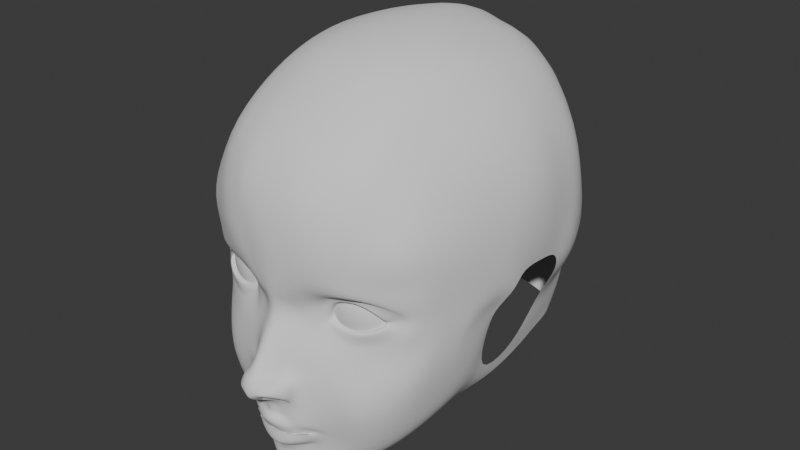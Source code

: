 # Source: character1.blend  (saved by Blender 4.2.66; exported with 4.5.12 LTS)
import bpy
from mathutils import Matrix  # noqa: F401  (used for matrix-valued properties, if any)

bpy.ops.wm.read_factory_settings(use_empty=True)
scene = bpy.context.scene
scene.name = 'Scene'

# ---- collections
col_head = bpy.data.collections.new('Head'); scene.collection.children.link(col_head)
col_ref = bpy.data.collections.new('Ref'); scene.collection.children.link(col_ref)

# ---- world
world_world = bpy.data.worlds.new('World'); scene.world = world_world
world_world.use_nodes = True; world_world.node_tree.nodes.clear()
_N = world_world.node_tree.nodes; _L = world_world.node_tree.links
n0 = _N.new('ShaderNodeOutputWorld'); n0.name = 'World Output'; n0.location = (300, 300)
n1 = _N.new('ShaderNodeBackground'); n1.name = 'Background'; n1.location = (10, 300)
n1.inputs[0].default_value = (0.05088, 0.05088, 0.05088, 1.0)
_L.new(n1.outputs[0], n0.inputs[0])
n0.is_active_output = True
world_world.color = (0.05088, 0.05088, 0.05088)
world_world.sun_shadow_jitter_overblur = 0.0

# ---- meshes
me_plane_001 = bpy.data.meshes.new('Plane.001')
me_plane_001.from_pydata([(0.006673, -0.09483, 0.6872), (0.0, -0.09819, 0.6902), (0.006208, -0.09853, 0.6758), (0.0, -0.1066, 0.6806), (0.0129, -0.09044, 0.6846), (0.009238, -0.09266, 0.6722), (0.02949, -0.08533, 0.6768), (0.02214, -0.08977, 0.6707), (0.0432, -0.08551, 0.6597), (0.02536, -0.08728, 0.6498), (0.03947, -0.07256, 0.6308), (0.02894, -0.08023, 0.6356), (0.02246, -0.07991, 0.621), (0.01877, -0.08358, 0.6283), (0.009492, -0.08831, 0.6176), (0.01143, -0.08685, 0.6248), (0.0, -0.09144, 0.6156), (0.0, -0.0904, 0.6234), (0.01464, -0.08244, 0.6106), (0.0, -0.09185, 0.6089), (0.02267, -0.0721, 0.6162), (0.037, -0.06387, 0.6192), (0.05008, -0.06, 0.6397), (0.05186, -0.04576, 0.6374), (0.05815, -0.04679, 0.6566), (0.05919, -0.02098, 0.6517), (0.06375, -0.03729, 0.6753), (0.06452, -0.02584, 0.6786), (0.06613, -0.04484, 0.691), (0.06613, -0.01926, 0.6971), (0.06773, -0.03192, 0.7027), (0.0721, -0.02033, 0.7039), (0.07162, -0.0397, 0.7362), (0.07312, -0.01815, 0.7413), (0.05928, -0.05833, 0.7558), (0.06322, -0.03525, 0.7669), (0.05123, -0.06687, 0.7651), (0.04846, -0.04472, 0.7818), (0.03674, -0.07961, 0.7723), (0.03918, -0.05218, 0.7904), (0.02615, -0.08246, 0.7746), (0.02728, -0.0539, 0.7944), (0.01531, -0.0884, 0.7732), (0.01648, -0.05648, 0.7969), (0.0, -0.08495, 0.7776), (0.0, -0.06208, 0.7941), (0.01071, -0.08762, 0.7061), (0.01071, -0.08529, 0.6992), (0.006646, -0.09137, 0.7089), (0.03669, -0.08505, 0.7244), (0.02475, -0.09124, 0.7227), (0.01527, -0.09397, 0.7202), (0.04662, -0.07479, 0.6827), (0.05598, -0.0662, 0.6843), (0.06002, -0.05931, 0.6917), (0.0611, -0.05754, 0.703), (0.06288, -0.06273, 0.7192), (0.05054, -0.0759, 0.7233), (0.03701, -0.08529, 0.7159), (0.02761, -0.08638, 0.7146), (0.01969, -0.08693, 0.712), (0.01621, -0.08383, 0.7051), (0.01588, -0.08464, 0.6976), (0.01902, -0.08332, 0.6916), (0.031, -0.08177, 0.6868), (0.04258, -0.07638, 0.6881), (0.05343, -0.0687, 0.6928), (0.05766, -0.06514, 0.6963), (0.05868, -0.06297, 0.7061), (0.05428, -0.07097, 0.7106), (0.04719, -0.07766, 0.7149), (0.03624, -0.07859, 0.7112), (0.03088, -0.07983, 0.7103), (0.02655, -0.08026, 0.7093), (0.02324, -0.08062, 0.7047), (0.02223, -0.07981, 0.6989), (0.02316, -0.07991, 0.6982), (0.03136, -0.0797, 0.6968), (0.04183, -0.07897, 0.6979), (0.0486, -0.07334, 0.7025), (0.04719, -0.07338, 0.7027), (0.04647, -0.07219, 0.7032), (0.0477, -0.07349, 0.7035), (0.04379, -0.07733, 0.7093), (0.05095, -0.07084, 0.6948), (0.05498, -0.06725, 0.6989), (0.0232, -0.08315, 0.7115), (0.01907, -0.08235, 0.7056), (0.05658, -0.06496, 0.7048), (0.01913, -0.08254, 0.6968), (0.0517, -0.07124, 0.7105), (0.04545, -0.07689, 0.7136), (0.02224, -0.08083, 0.695), (0.03662, -0.07909, 0.7146), (0.03078, -0.08085, 0.6892), (0.04141, -0.07613, 0.6912), (0.02928, -0.08111, 0.7137), (0.03624, -0.07418, 0.7112), (0.03088, -0.0767, 0.7103), (0.02655, -0.07702, 0.7088), (0.02324, -0.07729, 0.7047), (0.02223, -0.07669, 0.6989), (0.02532, -0.07677, 0.6976), (0.03229, -0.07661, 0.6964), (0.04029, -0.07538, 0.697), (0.04508, -0.07011, 0.7), (0.04821, -0.0691, 0.7021), (0.04796, -0.06811, 0.7038), (0.04703, -0.07017, 0.7061), (0.04379, -0.0728, 0.71), (0.04988, -0.07197, 0.6983), (0.02472, -0.08094, 0.7101), (0.05144, -0.07004, 0.7006), (0.02096, -0.08123, 0.706), (0.05199, -0.06762, 0.7046), (0.02054, -0.08123, 0.697), (0.04988, -0.07145, 0.7068), (0.0447, -0.07654, 0.7116), (0.02266, -0.08001, 0.6966), (0.03645, -0.07886, 0.713), (0.03104, -0.08033, 0.6926), (0.0416, -0.07742, 0.6942), (0.03001, -0.08053, 0.7122), (0.005708, -0.08736, 0.7003), (0.008484, -0.09323, 0.7145), (0.0, -0.09429, 0.7116), (0.0, -0.09219, 0.6993), (0.0, -0.09461, 0.7174), (0.05418, -0.07364, 0.665), (0.06068, -0.0618, 0.675), (0.06237, -0.05242, 0.6841), (0.06423, -0.04977, 0.7059), (0.0, -0.0978, 0.6477), (0.011, -0.08801, 0.6301), (0.01713, -0.08561, 0.6325), (0.02589, -0.08288, 0.6384), (0.01899, -0.08832, 0.6426), (0.01487, -0.0947, 0.6452), (0.004017, -0.09573, 0.6497), (0.0, -0.09448, 0.6276), (0.0, -0.1008, 0.6461), (0.01164, -0.09392, 0.6328), (0.01706, -0.08817, 0.6366), (0.02093, -0.08557, 0.6399), (0.01729, -0.08881, 0.6421), (0.01354, -0.09205, 0.6426), (0.006907, -0.09893, 0.6445), (0.0, -0.09798, 0.6293), (0.0, -0.09702, 0.6402), (0.008582, -0.09469, 0.6386), (0.01591, -0.09071, 0.6384), (0.01672, -0.08867, 0.6397), (0.01331, -0.09106, 0.6391), (0.01137, -0.09366, 0.6393), (0.005759, -0.09561, 0.639), (0.0, -0.0965, 0.638), (0.0, -0.09702, 0.6395), (0.008702, -0.09469, 0.6388), (0.0157, -0.091, 0.6399), (0.01701, -0.08829, 0.6385), (0.01324, -0.09105, 0.6387), (0.01137, -0.09366, 0.6391), (0.005779, -0.09561, 0.6387), (0.0, -0.0965, 0.6387), (0.0, -0.08836, 0.6461), (0.008748, -0.08349, 0.6323), (0.01605, -0.08169, 0.6359), (0.01827, -0.08051, 0.6403), (0.01248, -0.08224, 0.6442), (0.01137, -0.08398, 0.6457), (0.005839, -0.0843, 0.6461), (0.0, -0.08784, 0.6315), (0.0, -0.07566, 0.6567), (0.008748, -0.07244, 0.6266), (0.01605, -0.07089, 0.6354), (0.01827, -0.06971, 0.642), (0.01248, -0.06916, 0.6494), (0.01137, -0.07165, 0.652), (0.005839, -0.07312, 0.6549), (0.0, -0.07704, 0.6245), (0.0, -0.09824, 0.654), (0.01023, -0.09559, 0.6565), (0.003269, -0.0961, 0.6561), (0.06439, -0.04977, 0.7105), (0.0649, -0.05286, 0.7268), (0.0609, -0.07285, 0.7365), (0.04398, -0.08292, 0.7414), (0.03223, -0.09058, 0.744), (0.02177, -0.09402, 0.7468), (0.01529, -0.09553, 0.75), (0.0, -0.09875, 0.7472), (0.01394, -0.09157, 0.6632), (0.01301, -0.09915, 0.67), (0.009283, -0.1048, 0.6681), (0.003815, -0.1099, 0.6705), (0.0, -0.1105, 0.6699), (0.009283, -0.09974, 0.6721), (0.006549, -0.1063, 0.6736), (0.0, -0.1094, 0.6732), (0.0, -0.1112, 0.6646), (0.003691, -0.1103, 0.6654), (0.007366, -0.1097, 0.6666), (0.01399, -0.09988, 0.6607), (0.008805, -0.09537, 0.6604), (0.002382, -0.1041, 0.6598), (0.0, -0.09726, 0.6556), (0.0, -0.1107, 0.6616), (0.003123, -0.1058, 0.662), (0.005884, -0.1051, 0.6646), (0.007892, -0.09706, 0.6641), (0.003525, -0.103, 0.6633), (0.004029, -0.1041, 0.6652), (0.005906, -0.1037, 0.667), (0.006227, -0.09976, 0.6678), (0.004707, -0.1018, 0.6676), (0.004882, -0.1022, 0.6682), (0.005536, -0.1021, 0.6688), (0.06613, -0.01498, 0.6919), (0.0721, -0.009262, 0.7005), (0.06385, -0.01847, 0.6827), (0.0562, -0.01579, 0.6494), (0.07304, -0.005835, 0.7173), (0.0721, -0.003804, 0.7095), (0.07506, 0.01097, 0.7204), (0.0721, 0.01213, 0.7078), (0.0721, 0.03309, 0.7213), (0.07113, 0.02556, 0.7061), (0.0446, -0.01644, 0.6341), (0.05471, -0.007237, 0.6422), (0.0562, 0.01091, 0.6506), (0.05322, 0.02225, 0.6439), (0.05746, 0.02507, 0.6645), (0.05732, 0.0403, 0.6679), (0.05993, 0.03112, 0.6773), (0.05861, 0.04647, 0.6782), (0.07263, 0.04632, 0.698), (0.06949, 0.03116, 0.6939), (0.05218, 0.04366, 0.6499), (0.05465, 0.05678, 0.6649), (0.05414, 0.06242, 0.6864), (0.06487, 0.06806, 0.7053), (0.05102, 0.05896, 0.6514), (0.05193, 0.06831, 0.6722), (0.04584, 0.07682, 0.6877), (0.04899, 0.0842, 0.7075), (0.04309, 0.06373, 0.6541), (0.04228, 0.07307, 0.6716), (0.03693, 0.08544, 0.6863), (0.0419, 0.09055, 0.7118), (0.0, 0.07052, 0.6543), (0.0, 0.08543, 0.6757), (0.0, 0.09283, 0.689), (0.0, 0.1016, 0.7141), (0.02088, 0.08772, 0.6877), (0.02095, 0.1004, 0.7052), (0.02243, 0.08295, 0.6741), (0.02444, 0.06908, 0.6553), (0.008773, 0.09249, 0.6888), (0.009274, 0.08276, 0.6755), (0.01034, 0.06977, 0.655), (0.011, 0.1011, 0.7104), (0.0346, 0.09565, 0.7105), (0.03004, 0.08696, 0.689), (0.03353, 0.08197, 0.6754), (0.03604, 0.06688, 0.6542), (0.07583, -0.005379, 0.7464), (0.06527, -0.01465, 0.774), (0.04846, -0.02412, 0.791), (0.03949, -0.02897, 0.7992), (0.02807, -0.03504, 0.8038), (0.01538, -0.03762, 0.8072), (0.0, -0.03968, 0.8077), (0.07583, 0.01199, 0.7511), (0.06527, 0.004214, 0.7787), (0.04846, -0.001194, 0.7963), (0.03949, -0.003723, 0.8041), (0.02677, -0.004574, 0.809), (0.01538, -0.004545, 0.8128), (0.0, -0.006897, 0.8139), (0.07113, 0.03165, 0.7498), (0.06379, 0.02015, 0.7787), (0.04845, 0.02346, 0.7945), (0.03949, 0.02442, 0.8012), (0.02677, 0.02386, 0.807), (0.01538, 0.02621, 0.8104), (0.0, 0.02821, 0.8142), (0.06996, 0.04717, 0.7568), (0.06117, 0.04086, 0.7708), (0.05023, 0.04813, 0.7896), (0.03949, 0.05489, 0.7942), (0.02677, 0.05971, 0.802), (0.01538, 0.05886, 0.8023), (0.0, 0.06156, 0.8065), (0.05106, 0.06646, 0.7545), (0.03949, 0.07939, 0.7561), (0.02677, 0.08542, 0.759), (0.01538, 0.09811, 0.7568), (0.0, 0.09351, 0.7712), (0.007692, 0.08924, 0.7849), (0.03317, -0.03511, 0.6151), (0.02306, -0.05268, 0.6118), (0.02253, -0.06559, 0.61), (0.01136, -0.07671, 0.603), (0.0, -0.08926, 0.6028)], [], [(0, 1, 3, 2), (0, 2, 5, 4), (4, 5, 7, 6), (6, 7, 9, 8), (8, 9, 11, 10), (10, 11, 13, 12), (12, 13, 15, 14), (14, 15, 17, 16), (14, 16, 19, 18), (10, 12, 20, 21), (12, 14, 18, 20), (10, 21, 23, 22), (22, 23, 25, 24), (24, 25, 27, 26), (30, 31, 33, 32), (32, 33, 35, 34), (34, 35, 37, 36), (36, 37, 39, 38), (38, 39, 41, 40), (40, 41, 43, 42), (42, 43, 45, 44), (46, 61, 60, 51), (47, 4, 63, 62), (56, 69, 68, 55), (57, 70, 69, 56), (49, 58, 70, 57), (6, 64, 63, 4), (52, 65, 64, 6), (50, 59, 58, 49), (53, 66, 65, 52), (51, 60, 59, 50), (54, 67, 66, 53), (55, 68, 67, 54), (112, 80, 79, 110), (113, 74, 73, 111), (114, 81, 80, 112), (115, 75, 74, 113), (116, 82, 81, 114), (117, 83, 82, 116), (92, 89, 62, 63), (119, 71, 83, 117), (120, 77, 76, 118), (121, 78, 77, 120), (122, 72, 71, 119), (110, 79, 78, 121), (111, 73, 72, 122), (46, 47, 62, 61), (60, 86, 96, 59), (66, 84, 95, 65), (59, 96, 93, 58), (65, 95, 94, 64), (64, 94, 92, 63), (58, 93, 91, 70), (118, 115, 89, 92), (70, 91, 90, 69), (69, 90, 88, 68), (62, 89, 87, 61), (68, 88, 85, 67), (61, 87, 86, 60), (67, 85, 84, 66), (78, 104, 103, 77), (79, 105, 104, 78), (72, 98, 97, 71), (80, 106, 105, 79), (73, 99, 98, 72), (81, 107, 106, 80), (74, 100, 99, 73), (82, 108, 107, 81), (75, 101, 100, 74), (83, 109, 108, 82), (76, 102, 101, 75), (71, 97, 109, 83), (77, 103, 102, 76), (76, 75, 115, 118), (86, 111, 122, 96), (84, 110, 121, 95), (96, 122, 119, 93), (95, 121, 120, 94), (94, 120, 118, 92), (93, 119, 117, 91), (91, 117, 116, 90), (90, 116, 114, 88), (89, 115, 113, 87), (88, 114, 112, 85), (87, 113, 111, 86), (85, 112, 110, 84), (47, 123, 0, 4), (51, 124, 48, 46), (46, 48, 123, 47), (123, 126, 1, 0), (124, 127, 125, 48), (48, 125, 126, 123), (55, 54, 130, 131), (54, 53, 129, 130), (53, 52, 128, 129), (8, 128, 52, 6), (8, 10, 22, 128), (22, 24, 129, 128), (24, 26, 130, 129), (30, 28, 29, 31), (26, 27, 29, 28), (28, 30, 131, 130, 26), (132, 140, 146, 138), (137, 145, 144, 136), (135, 143, 142, 134), (133, 141, 147, 139), (138, 146, 145, 137), (136, 144, 143, 135), (134, 142, 141, 133), (140, 148, 154, 146), (145, 153, 152, 144), (143, 151, 150, 142), (141, 149, 155, 147), (146, 154, 153, 145), (144, 152, 151, 143), (142, 150, 149, 141), (148, 156, 162, 154), (153, 161, 160, 152), (151, 159, 158, 150), (149, 157, 163, 155), (154, 162, 161, 153), (152, 160, 159, 151), (150, 158, 157, 149), (161, 160, 168, 169), (159, 158, 166, 167), (157, 163, 171, 165), (162, 161, 169, 170), (160, 159, 167, 168), (158, 157, 165, 166), (156, 162, 170, 164), (165, 171, 179, 173), (170, 169, 177, 178), (168, 167, 175, 176), (166, 165, 173, 174), (164, 170, 178, 172), (169, 168, 176, 177), (167, 166, 174, 175), (134, 13, 11, 135), (139, 17, 15, 133), (135, 11, 9, 136), (133, 15, 13, 134), (138, 182, 180, 132), (137, 181, 182, 138), (137, 136, 9, 181), (56, 55, 131, 183, 184), (32, 184, 183, 131, 30), (57, 56, 184, 185), (34, 185, 184, 32), (36, 186, 185, 34), (38, 187, 186, 36), (40, 188, 187, 38), (42, 189, 188, 40), (190, 189, 42, 44), (49, 57, 185, 186), (50, 49, 186, 187), (51, 50, 187, 188), (124, 51, 188, 189), (127, 124, 189, 190), (191, 181, 9, 7), (193, 192, 5, 196), (5, 192, 191, 7), (2, 197, 196, 5), (198, 197, 2, 3), (194, 193, 196, 197), (195, 194, 197, 198), (199, 200, 194, 195), (193, 194, 200, 201), (202, 192, 193, 201), (181, 191, 192, 202), (202, 203, 181), (204, 182, 181, 203), (205, 180, 182, 204), (200, 199, 206, 207), (201, 200, 207, 208), (204, 207, 206, 205), (201, 208, 203, 202), (203, 208, 212, 209), (207, 204, 210, 211), (204, 203, 209, 210), (208, 207, 211, 212), (212, 211, 215, 216), (211, 210, 214, 215), (210, 209, 213, 214), (209, 212, 216, 213), (213, 216, 215, 214), (31, 29, 217, 218), (219, 217, 29, 27), (220, 219, 27, 25), (31, 218, 222, 221), (221, 222, 224, 223), (223, 224, 226, 225), (220, 25, 227, 228), (220, 228, 230, 229), (229, 230, 232, 231), (231, 232, 234, 233), (225, 226, 236, 235), (234, 235, 236, 233), (235, 234, 239, 240), (234, 232, 238, 239), (232, 230, 237, 238), (240, 239, 243, 244), (239, 238, 242, 243), (238, 237, 241, 242), (244, 243, 247, 248), (243, 242, 246, 247), (242, 241, 245, 246), (260, 257, 251, 252), (257, 258, 250, 251), (258, 259, 249, 250), (263, 264, 256, 255), (262, 263, 255, 253), (261, 262, 253, 254), (255, 256, 259, 258), (253, 255, 258, 257), (254, 253, 257, 260), (248, 247, 262, 261), (247, 246, 263, 262), (246, 245, 264, 263), (39, 37, 267, 268), (45, 43, 270, 271), (35, 33, 265, 266), (41, 39, 268, 269), (37, 35, 266, 267), (43, 41, 269, 270), (33, 31, 221, 265), (270, 269, 276, 277), (268, 267, 274, 275), (266, 265, 272, 273), (271, 270, 277, 278), (269, 268, 275, 276), (267, 266, 273, 274), (223, 272, 265, 221), (274, 273, 280, 281), (277, 276, 283, 284), (275, 274, 281, 282), (273, 272, 279, 280), (278, 277, 284, 285), (276, 275, 282, 283), (225, 279, 272, 223), (285, 284, 291, 292), (283, 282, 289, 290), (281, 280, 287, 288), (284, 283, 290, 291), (282, 281, 288, 289), (280, 279, 286, 287), (235, 286, 279, 225), (291, 290, 295, 296), (289, 288, 293, 294), (292, 291, 296, 298, 297), (290, 289, 294, 295), (286, 293, 288, 287), (240, 293, 286, 235), (244, 294, 293, 240), (248, 295, 294, 244), (261, 296, 295, 248), (254, 298, 296, 261), (260, 297, 298, 254), (260, 252, 297), (299, 227, 25, 23), (300, 299, 23, 21), (301, 300, 21, 20), (302, 301, 20, 18), (303, 302, 18, 19)])
me_plane_001.polygons.foreach_set('use_smooth', [1, 1, 1, 1, 1, 1, 1, 1, 1, 1, 1, 1, 1, 1, 1, 1, 1, 1, 1, 1, 1, 1, 1, 1, 1, 1, 1, 1, 1, 1, 1, 1, 1, 1, 1, 1, 1, 1, 1, 1, 1, 1, 1, 1, 1, 1, 1, 1, 1, 1, 1, 1, 1, 1, 1, 1, 1, 1, 1, 1, 1, 1, 1, 1, 1, 1, 1, 1, 1, 1, 1, 1, 1, 1, 1, 1, 1, 1, 1, 1, 1, 1, 1, 1, 1, 1, 1, 1, 1, 1, 1, 1, 1, 1, 1, 1, 1, 1, 1, 1, 1, 1, 1, 1, 1, 1, 1, 1, 1, 1, 1, 1, 1, 1, 1, 1, 1, 1, 1, 1, 1, 1, 1, 1, 1, 1, 1, 1, 1, 1, 1, 1, 1, 1, 1, 1, 1, 1, 1, 1, 1, 1, 1, 1, 1, 1, 1, 1, 1, 1, 1, 1, 1, 1, 1, 1, 1, 1, 1, 0, 1, 1, 1, 0, 0, 0, 0, 0, 1, 1, 1, 1, 0, 0, 1, 0, 0, 1, 1, 0, 0, 1, 1, 0, 1, 1, 1, 1, 1, 1, 1, 1, 1, 1, 1, 1, 1, 1, 1, 1, 1, 1, 1, 1, 1, 1, 1, 1, 1, 1, 1, 1, 1, 1, 1, 1, 1, 1, 1, 1, 1, 1, 1, 1, 1, 1, 1, 1, 1, 1, 1, 1, 1, 1, 1, 1, 1, 1, 1, 1, 1, 1, 1, 1, 1, 1, 1, 1, 1, 1, 1, 1, 1, 1, 1, 1, 1, 1, 1, 1, 1, 1, 1])
_k = {(46, 47): 1.0, (48, 123): 1.0, (46, 51): 1.0, (86, 96): 1.0, (93, 96): 1.0, (91, 93): 1.0, (90, 91): 1.0, (48, 124): 1.0, (133, 134): 1.0, (137, 138): 1.0, (132, 138): 1.0, (133, 139): 1.0, (203, 204): 1.0, (207, 208): 1.0, (204, 207): 1.0, (203, 208): 1.0, (209, 210): 1.0, (211, 212): 1.0, (210, 211): 1.0, (209, 212): 1.0, (213, 214): 1.0, (215, 216): 1.0, (214, 215): 1.0, (213, 216): 1.0}
me_plane_001.attributes.new('crease_edge', 'FLOAT', 'EDGE').data.foreach_set('value', [_k.get((min(e.vertices), max(e.vertices)), 0.0) for e in me_plane_001.edges])
_uv = me_plane_001.uv_layers.new(name='UVMap')
_uv.uv.foreach_set('vector', [0.0, 0.0, 1.0, 0.0, 1.0, 1.0, 0.0, 1.0, 0.0, 0.0, 0.0, 1.0, 0.0, 1.0, 0.0, 0.0, 0.0, 0.0, 0.0, 1.0, 0.0, 1.0, 0.0, 0.0, 0.0, 0.0, 0.0, 1.0, 0.0, 1.0, 0.0, 0.0, 0.0, 0.0, 0.0, 1.0, 0.0, 1.0, 0.0, 0.0, 0.0, 0.0, 0.0, 1.0, 0.0, 1.0, 0.0, 0.0, 0.0, 0.0, 0.0, 1.0, 0.0, 1.0, 0.0, 0.0, 0.0, 0.0, 0.0, 1.0, 0.0, 1.0, 0.0, 0.0, 0.0, 0.0, 0.0, 0.0, 0.0, 0.0, 0.0, 0.0, 0.0, 0.0, 0.0, 0.0, 0.0, 0.0, 0.0, 0.0, 0.0, 0.0, 0.0, 0.0, 0.0, 0.0, 0.0, 0.0, 0.0, 0.0, 0.0, 0.0, 0.0, 0.0, 0.0, 0.0, 0.0, 0.0, 0.0, 0.0, 0.0, 0.0, 0.0, 0.0, 0.0, 0.0, 0.0, 0.0, 0.0, 0.0, 0.0, 0.0, 0.0, 0.0, 0.0, 0.0, 0.0, 0.0, 0.0, 0.0, 0.0, 0.0, 0.0, 0.0, 0.0, 0.0, 0.0, 0.0, 0.0, 0.0, 0.0, 0.0, 0.0, 0.0, 0.0, 0.0, 0.0, 0.0, 0.0, 0.0, 0.0, 0.0, 0.0, 0.0, 0.0, 0.0, 0.0, 0.0, 0.0, 0.0, 0.0, 0.0, 0.0, 0.0, 0.0, 0.0, 0.0, 0.0, 0.0, 0.0, 0.0, 0.0, 0.0, 0.0, 0.0, 0.0, 0.0, 0.0, 0.0, 0.0, 0.0, 0.0, 0.0, 0.0, 0.0, 0.0, 0.0, 0.0, 0.0, 0.0, 0.0, 0.0, 0.0, 0.0, 0.0, 0.0, 0.0, 0.0, 0.0, 0.0, 0.0, 0.0, 0.0, 0.0, 0.0, 0.0, 0.0, 0.0, 0.0, 0.0, 0.0, 0.0, 0.0, 0.0, 0.0, 0.0, 0.0, 0.0, 0.0, 0.0, 0.0, 0.0, 0.0, 0.0, 0.0, 0.0, 0.0, 0.0, 0.0, 0.0, 0.0, 0.0, 0.0, 0.0, 0.0, 0.0, 0.0, 0.0, 0.0, 0.0, 0.0, 0.0, 0.0, 0.0, 0.0, 0.0, 0.0, 0.0, 0.0, 0.0, 0.0, 0.0, 0.0, 0.0, 0.0, 0.0, 0.0, 0.0, 0.0, 0.0, 0.0, 0.0, 0.0, 0.0, 0.0, 0.0, 0.0, 0.0, 0.0, 0.0, 0.0, 0.0, 0.0, 0.0, 0.0, 0.0, 0.0, 0.0, 0.0, 0.0, 0.0, 0.0, 0.0, 0.0, 0.0, 0.0, 0.0, 0.0, 0.0, 0.0, 0.0, 0.0, 0.0, 0.0, 0.0, 0.0, 0.0, 0.0, 0.0, 0.0, 0.0, 0.0, 0.0, 0.0, 0.0, 0.0, 0.0, 0.0, 0.0, 0.0, 0.0, 0.0, 0.0, 0.0, 0.0, 0.0, 0.0, 0.0, 0.0, 0.0, 0.0, 0.0, 0.0, 0.0, 0.0, 0.0, 0.0, 0.0, 0.0, 0.0, 0.0, 0.0, 0.0, 0.0, 0.0, 0.0, 0.0, 0.0, 0.0, 0.0, 0.0, 0.0, 0.0, 0.0, 0.0, 0.0, 0.0, 0.0, 0.0, 0.0, 0.0, 0.0, 0.0, 0.0, 0.0, 0.0, 0.0, 0.0, 0.0, 0.0, 0.0, 0.0, 0.0, 0.0, 0.0, 0.0, 0.0, 0.0, 0.0, 0.0, 0.0, 0.0, 0.0, 0.0, 0.0, 0.0, 0.0, 0.0, 0.0, 0.0, 0.0, 0.0, 0.0, 0.0, 0.0, 0.0, 0.0, 0.0, 0.0, 0.0, 0.0, 0.0, 0.0, 0.0, 0.0, 0.0, 0.0, 0.0, 0.0, 0.0, 0.0, 0.0, 0.0, 0.0, 0.0, 0.0, 0.0, 0.0, 0.0, 0.0, 0.0, 0.0, 0.0, 0.0, 0.0, 0.0, 0.0, 0.0, 0.0, 0.0, 0.0, 0.0, 0.0, 0.0, 0.0, 0.0, 0.0, 0.0, 0.0, 0.0, 0.0, 0.0, 0.0, 0.0, 0.0, 0.0, 0.0, 0.0, 0.0, 0.0, 0.0, 0.0, 0.0, 0.0, 0.0, 0.0, 0.0, 0.0, 0.0, 0.0, 0.0, 0.0, 0.0, 0.0, 0.0, 0.0, 0.0, 0.0, 0.0, 0.0, 0.0, 0.0, 0.0, 0.0, 0.0, 0.0, 0.0, 0.0, 0.0, 0.0, 0.0, 0.0, 0.0, 0.0, 0.0, 0.0, 0.0, 0.0, 0.0, 0.0, 0.0, 0.0, 0.0, 0.0, 0.0, 0.0, 0.0, 0.0, 0.0, 0.0, 0.0, 0.0, 0.0, 0.0, 0.0, 0.0, 0.0, 0.0, 0.0, 0.0, 0.0, 0.0, 0.0, 0.0, 0.0, 0.0, 0.0, 0.0, 0.0, 0.0, 0.0, 0.0, 0.0, 0.0, 0.0, 0.0, 0.0, 0.0, 0.0, 0.0, 0.0, 0.0, 0.0, 0.0, 0.0, 0.0, 0.0, 0.0, 0.0, 0.0, 0.0, 0.0, 0.0, 0.0, 0.0, 0.0, 0.0, 0.0, 0.0, 0.0, 0.0, 0.0, 0.0, 0.0, 0.0, 0.0, 0.0, 0.0, 0.0, 0.0, 0.0, 0.0, 0.0, 0.0, 0.0, 0.0, 0.0, 0.0, 0.0, 0.0, 0.0, 0.0, 0.0, 0.0, 0.0, 0.0, 0.0, 0.0, 0.0, 0.0, 0.0, 0.0, 0.0, 0.0, 0.0, 0.0, 0.0, 0.0, 0.0, 0.0, 0.0, 0.0, 0.0, 0.0, 0.0, 0.0, 0.0, 0.0, 0.0, 0.0, 0.0, 0.0, 0.0, 0.0, 0.0, 0.0, 0.0, 0.0, 0.0, 0.0, 0.0, 0.0, 0.0, 0.0, 0.0, 0.0, 0.0, 0.0, 0.0, 0.0, 0.0, 0.0, 0.0, 0.0, 0.0, 0.0, 0.0, 0.0, 0.0, 0.0, 0.0, 0.0, 0.0, 0.0, 0.0, 0.0, 0.0, 0.0, 0.0, 0.0, 0.0, 0.0, 0.0, 0.0, 0.0, 0.0, 0.0, 0.0, 0.0, 0.0, 0.0, 0.0, 0.0, 0.0, 0.0, 0.0, 0.0, 0.0, 0.0, 0.0, 0.0, 0.0, 0.0, 0.0, 0.0, 0.0, 0.0, 0.0, 0.0, 0.0, 0.0, 0.0, 0.0, 0.0, 0.0, 0.0, 0.0, 0.0, 0.0, 0.0, 0.0, 0.0, 0.0, 0.0, 0.0, 0.0, 0.0, 0.0, 0.0, 0.0, 0.0, 0.0, 0.0, 0.0, 0.0, 0.0, 0.0, 0.0, 0.0, 0.0, 0.0, 0.0, 0.0, 0.0, 0.0, 0.0, 0.0, 0.0, 0.0, 0.0, 0.0, 0.0, 0.0, 0.0, 0.0, 0.0, 0.0, 0.0, 0.0, 0.0, 0.0, 0.0, 0.0, 0.0, 0.0, 0.0, 0.0, 0.0, 0.0, 0.0, 0.0, 0.0, 0.0, 0.0, 0.0, 0.0, 0.0, 0.0, 0.0, 0.0, 0.0, 0.0, 0.0, 0.0, 0.0, 0.0, 0.0, 0.0, 0.0, 0.0, 0.0, 0.0, 0.0, 0.0, 0.0, 0.0, 0.0, 0.0, 0.0, 0.0, 0.0, 0.0, 0.0, 0.0, 0.0, 0.0, 0.0, 0.0, 0.0, 0.0, 0.0, 0.0, 0.0, 0.0, 0.0, 0.0, 0.0, 0.0, 0.0, 0.0, 0.0, 0.0, 0.0, 0.0, 0.0, 0.0, 0.0, 0.0, 0.0, 0.0, 0.0, 0.0, 0.0, 0.0, 0.0, 0.0, 0.0, 0.0, 0.0, 0.0, 0.0, 0.0, 0.0, 0.0, 0.0, 0.0, 0.0, 0.0, 0.0, 0.0, 0.0, 0.0, 0.0, 0.0, 0.0, 0.0, 0.0, 0.0, 0.0, 0.0, 0.0, 0.0, 0.0, 0.0, 0.0, 0.0, 0.0, 0.0, 0.0, 0.0, 0.0, 0.0, 0.0, 0.0, 0.0, 0.0, 0.0, 0.0, 0.0, 0.0, 0.0, 0.0, 0.0, 0.0, 0.0, 0.0, 0.0, 0.0, 0.0, 0.0, 0.0, 0.0, 0.0, 0.0, 0.0, 0.0, 0.0, 0.0, 0.0, 0.0, 0.0, 0.0, 0.0, 0.0, 0.0, 0.0, 0.0, 0.0, 0.0, 0.0, 0.0, 0.0, 0.0, 0.0, 0.0, 0.0, 0.0, 0.0, 0.0, 0.0, 0.0, 0.0, 0.0, 0.0, 0.0, 0.0, 0.0, 0.0, 0.0, 0.0, 0.0, 0.0, 0.0, 0.0, 0.0, 0.0, 0.0, 0.0, 0.0, 0.0, 0.0, 0.0, 0.0, 0.0, 0.0, 0.0, 0.0, 0.0, 0.0, 0.0, 0.0, 0.0, 0.0, 0.0, 0.0, 0.0, 0.0, 0.0, 0.0, 0.0, 0.0, 0.0, 0.0, 0.0, 0.0, 0.0, 0.0, 0.0, 0.0, 0.0, 0.0, 0.0, 0.0, 0.0, 0.0, 0.0, 0.0, 0.0, 0.0, 0.0, 0.0, 0.0, 0.0, 0.0, 0.0, 0.0, 0.0, 0.0, 0.0, 0.0, 0.0, 0.0, 0.0, 0.0, 0.0, 0.0, 0.0, 0.0, 0.0, 0.0, 0.0, 0.0, 0.0, 0.0, 0.0, 0.0, 0.0, 0.0, 0.0, 0.0, 0.0, 0.0, 0.0, 0.0, 0.0, 0.0, 0.0, 0.0, 0.0, 0.0, 0.0, 0.0, 0.0, 0.0, 0.0, 0.0, 0.0, 0.0, 0.0, 0.0, 0.0, 0.0, 0.0, 0.0, 0.0, 0.0, 0.0, 0.0, 0.0, 0.0, 0.0, 0.0, 0.0, 0.0, 0.0, 0.0, 0.0, 0.0, 0.0, 0.0, 0.0, 0.0, 0.0, 0.0, 0.0, 0.0, 0.0, 0.0, 0.0, 0.0, 0.0, 0.0, 0.0, 0.0, 0.0, 0.0, 0.0, 0.0, 0.0, 0.0, 0.0, 0.0, 0.0, 0.0, 0.0, 0.0, 0.0, 0.0, 0.0, 0.0, 0.0, 0.0, 0.0, 0.0, 0.0, 0.0, 0.0, 0.0, 0.0, 0.0, 0.0, 0.0, 0.0, 0.0, 0.0, 0.0, 0.0, 0.0, 0.0, 0.0, 0.0, 0.0, 0.0, 0.0, 0.0, 0.0, 0.0, 0.0, 0.0, 0.0, 0.0, 0.0, 0.0, 0.0, 0.0, 0.0, 0.0, 0.0, 0.0, 0.0, 0.0, 0.0, 0.0, 0.0, 0.0, 0.0, 0.0, 0.0, 0.0, 0.0, 0.0, 0.0, 0.0, 0.0, 0.0, 0.0, 0.0, 0.0, 0.0, 0.0, 0.0, 0.0, 0.0, 0.0, 0.0, 0.0, 0.0, 0.0, 0.0, 0.0, 0.0, 0.0, 0.0, 0.0, 0.0, 0.0, 0.0, 0.0, 0.0, 0.0, 0.0, 0.0, 0.0, 0.0, 0.0, 0.0, 0.0, 0.0, 0.0, 0.0, 0.0, 0.0, 0.0, 0.0, 0.0, 0.0, 0.0, 0.0, 0.0, 0.0, 0.0, 0.0, 0.0, 0.0, 0.0, 0.0, 0.0, 0.0, 0.0, 0.0, 0.0, 0.0, 0.0, 0.0, 0.0, 0.0, 0.0, 0.0, 0.0, 0.0, 0.0, 0.0, 0.0, 0.0, 0.0, 0.0, 0.0, 0.0, 0.0, 0.0, 0.0, 0.0, 0.0, 0.0, 0.0, 0.0, 0.0, 0.0, 0.0, 0.0, 0.0, 0.0, 0.0, 0.0, 0.0, 0.0, 0.0, 0.0, 0.0, 0.0, 0.0, 0.0, 0.0, 0.0, 0.0, 0.0, 0.0, 0.0, 0.0, 0.0, 0.0, 0.0, 0.0, 0.0, 0.0, 0.0, 0.0, 0.0, 0.0, 0.0, 0.0, 0.0, 0.0, 0.0, 0.0, 0.0, 0.0, 0.0, 0.0, 0.0, 0.0, 0.0, 0.0, 0.0, 0.0, 0.0, 0.0, 0.0, 0.0, 0.0, 0.0, 0.0, 0.0, 0.0, 0.0, 0.0, 0.0, 0.0, 0.0, 0.0, 0.0, 0.0, 0.0, 0.0, 0.0, 0.0, 0.0, 0.0, 0.0, 0.0, 0.0, 0.0, 0.0, 0.0, 0.0, 0.0, 0.0, 0.0, 0.0, 0.0, 0.0, 0.0, 0.0, 0.0, 0.0, 0.0, 0.0, 0.0, 0.0, 0.0, 0.0, 0.0, 0.0, 0.0, 0.0, 0.0, 0.0, 0.0, 0.0, 0.0, 0.0, 0.0, 0.0, 0.0, 0.0, 0.0, 0.0, 0.0, 0.0, 0.0, 0.0, 0.0, 0.0, 0.0, 0.0, 0.0, 0.0, 1.0, 0.0, 0.0, 0.0, 0.0, 0.0, 0.0, 0.0, 0.0, 0.0, 0.0, 0.0, 0.0, 0.0, 0.0, 0.0, 1.0, 0.0, 1.0, 0.0, 0.0, 0.0, 0.0, 0.0, 0.0, 0.0, 0.0, 0.0, 0.0, 0.0, 1.0, 1.0, 1.0, 0.0, 0.0, 0.0, 0.0, 0.0, 0.0, 0.0, 0.0, 0.0, 0.0, 0.0, 0.0, 0.0, 0.0, 0.0, 0.0, 0.0, 0.0, 0.0, 0.0, 0.0, 0.0, 0.0, 0.0, 0.0, 0.0, 0.0, 0.0, 0.0, 0.0, 0.0, 0.0, 0.0, 0.0, 0.0, 0.0, 0.0, 0.0, 0.0, 0.0, 0.0, 0.0, 0.0, 0.0, 0.0, 0.0, 0.0, 0.0, 0.0, 0.0, 0.0, 0.0, 0.0, 0.0, 0.0, 0.0, 0.0, 0.0, 0.0, 0.0, 0.0, 0.0, 0.0, 0.0, 0.0, 0.0, 0.0, 0.0, 0.0, 0.0, 0.0, 0.0, 0.0, 0.0, 0.0, 0.0, 0.0, 0.0, 0.0, 0.0, 0.0, 0.0, 0.0, 0.0, 0.0, 0.0, 0.0, 0.0, 0.0, 0.0, 0.0, 0.0, 0.0, 0.0, 0.0, 0.0, 0.0, 0.0, 0.0, 0.0, 0.0, 0.0, 0.0, 0.0, 0.0, 0.0, 0.0, 0.0, 0.0, 0.0, 0.0, 0.0, 0.0, 0.0, 0.0, 0.0, 0.0, 0.0, 0.0, 0.0, 0.0, 0.0, 0.0, 0.0, 0.0, 0.0, 0.0, 0.0, 0.0, 0.0, 0.0, 0.0, 0.0, 0.0, 0.0, 0.0, 0.0, 0.0, 0.0, 0.0, 0.0, 0.0, 0.0, 0.0, 0.0, 0.0, 0.0, 0.0, 0.0, 0.0, 0.0, 0.0, 0.0, 0.0, 0.0, 0.0, 0.0, 0.0, 0.0, 0.0, 0.0, 0.0, 0.0, 0.0, 0.0, 0.0, 0.0, 0.0, 0.0, 0.0, 0.0, 0.0, 0.0, 0.0, 0.0, 0.0, 0.0, 0.0, 0.0, 0.0, 0.0, 0.0, 0.0, 0.0, 0.0, 0.0, 0.0, 0.0, 0.0, 0.0, 0.0, 0.0, 0.0, 0.0, 0.0, 0.0, 0.0, 0.0, 0.0, 0.0, 0.0, 0.0, 0.0, 0.0, 0.0, 0.0, 0.0, 0.0, 0.0, 0.0, 0.0, 0.0, 0.0, 0.0, 0.0, 0.0, 0.0, 0.0, 0.0, 0.0, 0.0, 0.0, 0.0, 0.0, 0.0, 0.0, 0.0, 0.0, 0.0, 0.0, 0.0, 0.0, 0.0, 0.0, 0.0, 0.0, 0.0, 0.0, 0.0, 0.0, 0.0, 0.0, 0.0, 0.0, 0.0, 0.0, 0.0, 0.0, 0.0, 0.0, 0.0, 0.0, 0.0, 0.0, 0.0, 0.0, 0.0, 0.0, 0.0, 0.0, 0.0, 0.0, 0.0, 0.0, 0.0, 0.0, 0.0, 0.0, 0.0, 0.0, 0.0, 0.0, 0.0, 0.0, 0.0, 0.0, 0.0, 0.0, 0.0, 0.0, 0.0, 0.0, 0.0, 0.0, 0.0, 0.0, 0.0, 0.0, 0.0, 0.0, 0.0, 0.0, 0.0, 0.0, 0.0, 0.0, 0.0, 0.0, 0.0, 0.0, 0.0, 0.0, 0.0, 0.0, 0.0, 0.0, 0.0, 0.0, 0.0, 0.0, 0.0, 0.0, 0.0, 0.0, 0.0, 0.0, 0.0, 0.0, 0.0, 0.0, 0.0, 0.0, 0.0, 0.0, 0.0, 0.0, 0.0, 0.0, 0.0, 0.0, 0.0, 0.0, 0.0, 0.0, 0.0, 0.0, 0.0, 0.0, 0.0, 0.0, 0.0, 0.0, 0.0, 0.0, 0.0, 0.0, 0.0, 0.0, 0.0, 0.0, 0.0, 0.0, 0.0, 0.0, 0.0, 0.0, 0.0, 0.0, 0.0, 0.0, 0.0, 0.0, 0.0, 0.0, 0.0, 0.0, 0.0, 0.0, 0.0, 0.0, 0.0, 0.0, 0.0, 0.0, 0.0, 0.0, 0.0, 0.0, 0.0, 0.0, 0.0, 0.0, 0.0, 0.0, 0.0, 0.0, 0.0, 0.0, 0.0, 0.0, 0.0, 0.0, 0.0, 0.0, 0.0, 0.0, 0.0, 0.0, 0.0, 0.0, 0.0, 0.0, 0.0, 0.0, 0.0, 0.0, 0.0, 0.0, 0.0, 0.0, 0.0, 0.0, 0.0, 0.0, 0.0, 0.0, 0.0, 0.0, 0.0, 0.0, 0.0, 0.0, 0.0, 0.0, 0.0, 0.0, 0.0, 0.0, 0.0, 0.0, 0.0, 0.0, 0.0, 0.0, 0.0, 0.0, 0.0, 0.0, 0.0, 0.0, 0.0, 0.0, 0.0, 0.0, 0.0, 0.0, 0.0, 0.0, 0.0, 0.0, 0.0, 0.0, 0.0, 0.0, 0.0, 0.0, 0.0, 0.0, 0.0, 0.0, 0.0, 0.0, 0.0, 0.0, 0.0, 0.0, 0.0, 0.0, 0.0, 0.0, 0.0, 0.0, 0.0, 0.0, 0.0, 0.0, 0.0, 0.0, 0.0, 0.0, 0.0, 0.0, 0.0, 0.0, 0.0, 0.0, 0.0, 0.0, 0.0, 0.0, 0.0, 0.0, 0.0, 0.0, 0.0, 0.0, 0.0, 0.0, 0.0, 0.0, 0.0, 0.0, 0.0, 0.0, 0.0, 0.0, 0.0, 0.0, 0.0, 0.0, 0.0, 0.0, 0.0, 0.0, 0.0, 0.0, 0.0, 0.0, 0.0, 0.0, 0.0, 0.0, 0.0, 0.0, 0.0, 0.0, 0.0, 0.0, 0.0, 0.0, 0.0, 0.0, 0.0, 0.0, 0.0, 0.0, 0.0, 0.0, 0.0, 0.0, 0.0, 0.0, 0.0, 0.0, 0.0, 0.0, 0.0, 0.0, 0.0, 0.0, 0.0, 0.0, 0.0, 0.0, 0.0, 0.0, 0.0, 0.0, 0.0, 0.0, 0.0, 0.0, 0.0, 0.0, 0.0, 0.0, 0.0, 0.0, 0.0, 0.0, 0.0, 0.0, 0.0, 0.0, 0.0, 0.0, 0.0, 0.0, 0.0, 0.0, 0.0, 0.0, 0.0, 0.0, 0.0, 0.0, 0.0, 0.0, 0.0, 0.0, 0.0, 0.0, 0.0, 0.0, 0.0, 0.0, 0.0, 0.0, 0.0, 0.0, 0.0, 0.0, 0.0, 0.0, 0.0, 0.0, 0.0, 0.0, 0.0, 0.0, 0.0, 0.0, 0.0, 0.0, 0.0, 0.0, 0.0, 0.0, 0.0, 0.0, 0.0, 0.0, 0.0, 0.0, 0.0, 0.0, 0.0, 0.0, 0.0, 0.0, 0.0, 0.0, 0.0, 0.0, 0.0, 0.0, 0.0, 0.0, 0.0, 0.0, 0.0, 0.0, 0.0, 0.0, 0.0, 0.0, 0.0, 0.0, 0.0, 0.0, 0.0, 0.0, 0.0, 0.0, 0.0, 0.0, 0.0, 0.0, 0.0, 0.0, 0.0, 0.0, 0.0, 0.0, 0.0, 0.0, 0.0, 0.0, 0.0, 0.0, 0.0, 0.0, 0.0, 0.0, 0.0, 0.0, 0.0, 0.0, 0.0, 0.0, 0.0, 0.0, 0.0, 0.0, 0.0, 0.0, 0.0, 0.0, 0.0, 0.0, 0.0, 0.0, 0.0, 0.0, 0.0, 0.0, 0.0, 0.0, 0.0, 0.0, 0.0, 0.0, 0.0, 0.0, 0.0, 0.0, 0.0, 0.0, 0.0, 0.0, 0.0, 0.0, 0.0, 0.0, 0.0, 0.0, 0.0, 0.0, 0.0, 0.0, 0.0, 0.0, 0.0, 0.0, 0.0, 0.0, 0.0, 0.0, 0.0, 0.0, 0.0, 0.0, 0.0, 0.0, 0.0, 0.0, 0.0, 0.0, 0.0, 0.0, 0.0, 0.0, 0.0, 0.0, 0.0, 0.0, 0.0, 0.0, 0.0, 0.0, 0.0, 0.0, 0.0, 0.0, 0.0, 0.0, 0.0, 0.0, 0.0, 0.0, 0.0, 0.0, 0.0, 0.0, 0.0, 0.0, 0.0, 0.0, 0.0, 0.0, 0.0, 0.0, 0.0, 0.0, 0.0, 0.0, 0.0, 0.0, 0.0, 0.0, 0.0, 0.0, 0.0, 0.0, 0.0, 0.0, 0.0, 0.0, 0.0, 0.0, 0.0, 0.0, 0.0, 0.0, 0.0, 0.0, 0.0, 0.0])
me_plane_001.update()
me_sphere = bpy.data.meshes.new('Sphere')
me_sphere.from_pydata([(0.03069, -0.07191, 0.7196), (0.03069, -0.06838, 0.7225), (0.03069, -0.04252, 0.7225), (0.03069, -0.0361, 0.7161), (0.03296, -0.07828, 0.7071), (0.03514, -0.07695, 0.7109), (0.03715, -0.0748, 0.7144), (0.03892, -0.07191, 0.7174), (0.04036, -0.06838, 0.7199), (0.04144, -0.06436, 0.7218), (0.0421, -0.05999, 0.7229), (0.04232, -0.05545, 0.7233), (0.0421, -0.05091, 0.7229), (0.04144, -0.04655, 0.7218), (0.04036, -0.04252, 0.7199), (0.03892, -0.039, 0.7174), (0.03715, -0.0361, 0.7144), (0.03514, -0.03395, 0.7109), (0.03296, -0.03263, 0.7071), (0.03462, -0.07828, 0.7054), (0.0384, -0.07695, 0.7076), (0.04188, -0.0748, 0.7096), (0.04494, -0.07191, 0.7114), (0.04744, -0.06838, 0.7128), (0.04931, -0.06436, 0.7139), (0.05045, -0.05999, 0.7146), (0.05084, -0.05545, 0.7148), (0.05045, -0.05091, 0.7146), (0.04931, -0.04655, 0.7139), (0.04744, -0.04252, 0.7128), (0.04494, -0.039, 0.7114), (0.04188, -0.0361, 0.7096), (0.0384, -0.03395, 0.7076), (0.03462, -0.03263, 0.7054), (0.03523, -0.07828, 0.7032), (0.03959, -0.07695, 0.7032), (0.04362, -0.0748, 0.7032), (0.04714, -0.07191, 0.7032), (0.05004, -0.06838, 0.7032), (0.05219, -0.06436, 0.7032), (0.05351, -0.05999, 0.7032), (0.05396, -0.05545, 0.7032), (0.05351, -0.05091, 0.7032), (0.05219, -0.04655, 0.7032), (0.05004, -0.04252, 0.7032), (0.04714, -0.039, 0.7032), (0.04362, -0.0361, 0.7032), (0.03959, -0.03395, 0.7032), (0.03523, -0.03263, 0.7032), (0.03462, -0.07828, 0.7009), (0.0384, -0.07695, 0.6987), (0.04188, -0.0748, 0.6967), (0.04494, -0.07191, 0.6949), (0.04744, -0.06838, 0.6935), (0.04931, -0.06436, 0.6924), (0.05045, -0.05999, 0.6917), (0.05084, -0.05545, 0.6915), (0.05045, -0.05091, 0.6917), (0.04931, -0.04655, 0.6924), (0.04744, -0.04252, 0.6935), (0.04494, -0.039, 0.6949), (0.04188, -0.0361, 0.6967), (0.0384, -0.03395, 0.6987), (0.03462, -0.03263, 0.7009), (0.03296, -0.07828, 0.6992), (0.03514, -0.07695, 0.6954), (0.03715, -0.0748, 0.692), (0.03892, -0.07191, 0.6889), (0.04036, -0.06838, 0.6864), (0.04144, -0.06436, 0.6845), (0.0421, -0.05999, 0.6834), (0.04232, -0.05545, 0.683), (0.0421, -0.05091, 0.6834), (0.04144, -0.04655, 0.6845), (0.04036, -0.04252, 0.6864), (0.03892, -0.039, 0.6889), (0.03715, -0.0361, 0.692), (0.03514, -0.03395, 0.6954), (0.03296, -0.03263, 0.6992), (0.03069, -0.07828, 0.6986), (0.03069, -0.07695, 0.6943), (0.03069, -0.0748, 0.6902), (0.03069, -0.07191, 0.6867), (0.03069, -0.06838, 0.6838), (0.03069, -0.06436, 0.6817), (0.03069, -0.05999, 0.6803), (0.03069, -0.05545, 0.6799), (0.03069, -0.05091, 0.6803), (0.03069, -0.04655, 0.6817), (0.03069, -0.04252, 0.6838), (0.03069, -0.039, 0.6867), (0.03069, -0.0361, 0.6902), (0.03069, -0.03395, 0.6943), (0.03069, -0.03263, 0.6986), (0.02842, -0.07828, 0.6992), (0.02623, -0.07695, 0.6954), (0.02422, -0.0748, 0.692), (0.02246, -0.07191, 0.6889), (0.02101, -0.06838, 0.6864), (0.01994, -0.06436, 0.6845), (0.01928, -0.05999, 0.6834), (0.01905, -0.05545, 0.683), (0.01928, -0.05091, 0.6834), (0.01994, -0.04655, 0.6845), (0.02101, -0.04252, 0.6864), (0.02246, -0.039, 0.6889), (0.02422, -0.0361, 0.692), (0.02623, -0.03395, 0.6954), (0.02842, -0.03263, 0.6992), (0.02676, -0.07828, 0.7009), (0.02298, -0.07695, 0.6987), (0.01949, -0.0748, 0.6967), (0.01644, -0.07191, 0.6949), (0.01393, -0.06838, 0.6935), (0.01207, -0.06436, 0.6924), (0.01092, -0.05999, 0.6917), (0.01053, -0.05545, 0.6915), (0.01092, -0.05091, 0.6917), (0.01207, -0.04655, 0.6924), (0.01393, -0.04252, 0.6935), (0.01644, -0.039, 0.6949), (0.01949, -0.0361, 0.6967), (0.02298, -0.03395, 0.6987), (0.02676, -0.03263, 0.7009), (0.03069, -0.03218, 0.7032), (0.02615, -0.07828, 0.7032), (0.02178, -0.07695, 0.7032), (0.01776, -0.0748, 0.7032), (0.01423, -0.07191, 0.7032), (0.01134, -0.06838, 0.7032), (0.009188, -0.06436, 0.7032), (0.007864, -0.05999, 0.7032), (0.007416, -0.05545, 0.7032), (0.007864, -0.05091, 0.7032), (0.009188, -0.04655, 0.7032), (0.01134, -0.04252, 0.7032), (0.01423, -0.039, 0.7032), (0.01776, -0.0361, 0.7032), (0.02178, -0.03395, 0.7032), (0.02615, -0.03263, 0.7032), (0.02676, -0.07828, 0.7054), (0.02298, -0.07695, 0.7076), (0.01949, -0.0748, 0.7096), (0.01644, -0.07191, 0.7114), (0.01393, -0.06838, 0.7128), (0.01207, -0.06436, 0.7139), (0.01092, -0.05999, 0.7146), (0.01053, -0.05545, 0.7148), (0.01092, -0.05091, 0.7146), (0.01207, -0.04655, 0.7139), (0.01393, -0.04252, 0.7128), (0.01644, -0.039, 0.7114), (0.01949, -0.0361, 0.7096), (0.02298, -0.03395, 0.7076), (0.02676, -0.03263, 0.7054), (0.02842, -0.07828, 0.7071), (0.02623, -0.07695, 0.7109), (0.02422, -0.0748, 0.7144), (0.02246, -0.07191, 0.7174), (0.02101, -0.06838, 0.7199), (0.01994, -0.06436, 0.7218), (0.01928, -0.05999, 0.7229), (0.01905, -0.05545, 0.7233), (0.01928, -0.05091, 0.7229), (0.01994, -0.04655, 0.7218), (0.02101, -0.04252, 0.7199), (0.02246, -0.039, 0.7174), (0.02422, -0.0361, 0.7144), (0.02623, -0.03395, 0.7109), (0.02842, -0.03263, 0.7071), (0.03069, -0.07872, 0.7032), (0.03069, -0.07828, 0.7077), (0.03069, -0.07695, 0.7121), (0.03069, -0.0748, 0.7161), (0.03069, -0.06436, 0.7247), (0.03069, -0.05999, 0.726), (0.03069, -0.05545, 0.7264), (0.03069, -0.05091, 0.726), (0.03069, -0.04655, 0.7247), (0.03069, -0.039, 0.7196), (0.03069, -0.03395, 0.7121), (0.03069, -0.03263, 0.7077)], [], [(2, 178, 13, 14), (0, 173, 6, 7), (179, 2, 14, 15), (1, 0, 7, 8), (3, 179, 15, 16), (174, 1, 8, 9), (180, 3, 16, 17), (175, 174, 9, 10), (181, 180, 17, 18), (176, 175, 10, 11), (171, 170, 4), (124, 181, 18), (177, 176, 11, 12), (172, 171, 4, 5), (178, 177, 12, 13), (173, 172, 5, 6), (13, 12, 27, 28), (6, 5, 20, 21), (14, 13, 28, 29), (7, 6, 21, 22), (15, 14, 29, 30), (8, 7, 22, 23), (16, 15, 30, 31), (9, 8, 23, 24), (17, 16, 31, 32), (10, 9, 24, 25), (18, 17, 32, 33), (11, 10, 25, 26), (4, 170, 19), (124, 18, 33), (12, 11, 26, 27), (5, 4, 19, 20), (32, 31, 46, 47), (25, 24, 39, 40), (33, 32, 47, 48), (26, 25, 40, 41), (19, 170, 34), (124, 33, 48), (27, 26, 41, 42), (20, 19, 34, 35), (28, 27, 42, 43), (21, 20, 35, 36), (29, 28, 43, 44), (22, 21, 36, 37), (30, 29, 44, 45), (23, 22, 37, 38), (31, 30, 45, 46), (24, 23, 38, 39), (36, 35, 50, 51), (44, 43, 58, 59), (37, 36, 51, 52), (45, 44, 59, 60), (38, 37, 52, 53), (46, 45, 60, 61), (39, 38, 53, 54), (47, 46, 61, 62), (40, 39, 54, 55), (48, 47, 62, 63), (41, 40, 55, 56), (34, 170, 49), (124, 48, 63), (42, 41, 56, 57), (35, 34, 49, 50), (43, 42, 57, 58), (55, 54, 69, 70), (63, 62, 77, 78), (56, 55, 70, 71), (49, 170, 64), (124, 63, 78), (57, 56, 71, 72), (50, 49, 64, 65), (58, 57, 72, 73), (51, 50, 65, 66), (59, 58, 73, 74), (52, 51, 66, 67), (60, 59, 74, 75), (53, 52, 67, 68), (61, 60, 75, 76), (54, 53, 68, 69), (62, 61, 76, 77), (74, 73, 88, 89), (67, 66, 81, 82), (75, 74, 89, 90), (68, 67, 82, 83), (76, 75, 90, 91), (69, 68, 83, 84), (77, 76, 91, 92), (70, 69, 84, 85), (78, 77, 92, 93), (71, 70, 85, 86), (64, 170, 79), (124, 78, 93), (72, 71, 86, 87), (65, 64, 79, 80), (73, 72, 87, 88), (66, 65, 80, 81), (93, 92, 107, 108), (86, 85, 100, 101), (79, 170, 94), (124, 93, 108), (87, 86, 101, 102), (80, 79, 94, 95), (88, 87, 102, 103), (81, 80, 95, 96), (89, 88, 103, 104), (82, 81, 96, 97), (90, 89, 104, 105), (83, 82, 97, 98), (91, 90, 105, 106), (84, 83, 98, 99), (92, 91, 106, 107), (85, 84, 99, 100), (97, 96, 111, 112), (105, 104, 119, 120), (98, 97, 112, 113), (106, 105, 120, 121), (99, 98, 113, 114), (107, 106, 121, 122), (100, 99, 114, 115), (108, 107, 122, 123), (101, 100, 115, 116), (94, 170, 109), (124, 108, 123), (102, 101, 116, 117), (95, 94, 109, 110), (103, 102, 117, 118), (96, 95, 110, 111), (104, 103, 118, 119), (116, 115, 131, 132), (109, 170, 125), (124, 123, 139), (117, 116, 132, 133), (110, 109, 125, 126), (118, 117, 133, 134), (111, 110, 126, 127), (119, 118, 134, 135), (112, 111, 127, 128), (120, 119, 135, 136), (113, 112, 128, 129), (121, 120, 136, 137), (114, 113, 129, 130), (122, 121, 137, 138), (115, 114, 130, 131), (123, 122, 138, 139), (136, 135, 150, 151), (129, 128, 143, 144), (137, 136, 151, 152), (130, 129, 144, 145), (138, 137, 152, 153), (131, 130, 145, 146), (139, 138, 153, 154), (132, 131, 146, 147), (125, 170, 140), (124, 139, 154), (133, 132, 147, 148), (126, 125, 140, 141), (134, 133, 148, 149), (127, 126, 141, 142), (135, 134, 149, 150), (128, 127, 142, 143), (124, 154, 169), (148, 147, 162, 163), (141, 140, 155, 156), (149, 148, 163, 164), (142, 141, 156, 157), (150, 149, 164, 165), (143, 142, 157, 158), (151, 150, 165, 166), (144, 143, 158, 159), (152, 151, 166, 167), (145, 144, 159, 160), (153, 152, 167, 168), (146, 145, 160, 161), (154, 153, 168, 169), (147, 146, 161, 162), (140, 170, 155), (167, 166, 179, 3), (160, 159, 1, 174), (168, 167, 3, 180), (161, 160, 174, 175), (169, 168, 180, 181), (162, 161, 175, 176), (155, 170, 171), (124, 169, 181), (163, 162, 176, 177), (156, 155, 171, 172), (164, 163, 177, 178), (157, 156, 172, 173), (165, 164, 178, 2), (158, 157, 173, 0), (166, 165, 2, 179), (159, 158, 0, 1)])
me_sphere.polygons.foreach_set('use_smooth', [True] * 192)
_uv = me_sphere.uv_layers.new(name='UVMap')
_uv.uv.foreach_set('vector', [0.75, 0.3125, 0.75, 0.375, 0.6667, 0.375, 0.6667, 0.3125, 0.75, 0.75, 0.75, 0.8125, 0.6667, 0.8125, 0.6667, 0.75, 0.75, 0.25, 0.75, 0.3125, 0.6667, 0.3125, 0.6667, 0.25, 0.75, 0.6875, 0.75, 0.75, 0.6667, 0.75, 0.6667, 0.6875, 0.75, 0.1875, 0.75, 0.25, 0.6667, 0.25, 0.6667, 0.1875, 0.75, 0.625, 0.75, 0.6875, 0.6667, 0.6875, 0.6667, 0.625, 0.75, 0.125, 0.75, 0.1875, 0.6667, 0.1875, 0.6667, 0.125, 0.75, 0.5625, 0.75, 0.625, 0.6667, 0.625, 0.6667, 0.5625, 0.75, 0.0625, 0.75, 0.125, 0.6667, 0.125, 0.6667, 0.0625, 0.75, 0.5, 0.75, 0.5625, 0.6667, 0.5625, 0.6667, 0.5, 0.75, 0.9375, 0.7083, 1.0, 0.6667, 0.9375, 0.7083, 5.96e-08, 0.75, 0.0625, 0.6667, 0.0625, 0.75, 0.4375, 0.75, 0.5, 0.6667, 0.5, 0.6667, 0.4375, 0.75, 0.875, 0.75, 0.9375, 0.6667, 0.9375, 0.6667, 0.875, 0.75, 0.375, 0.75, 0.4375, 0.6667, 0.4375, 0.6667, 0.375, 0.75, 0.8125, 0.75, 0.875, 0.6667, 0.875, 0.6667, 0.8125, 0.6667, 0.375, 0.6667, 0.4375, 0.5833, 0.4375, 0.5833, 0.375, 0.6667, 0.8125, 0.6667, 0.875, 0.5833, 0.875, 0.5833, 0.8125, 0.6667, 0.3125, 0.6667, 0.375, 0.5833, 0.375, 0.5833, 0.3125, 0.6667, 0.75, 0.6667, 0.8125, 0.5833, 0.8125, 0.5833, 0.75, 0.6667, 0.25, 0.6667, 0.3125, 0.5833, 0.3125, 0.5833, 0.25, 0.6667, 0.6875, 0.6667, 0.75, 0.5833, 0.75, 0.5833, 0.6875, 0.6667, 0.1875, 0.6667, 0.25, 0.5833, 0.25, 0.5833, 0.1875, 0.6667, 0.625, 0.6667, 0.6875, 0.5833, 0.6875, 0.5833, 0.625, 0.6667, 0.125, 0.6667, 0.1875, 0.5833, 0.1875, 0.5833, 0.125, 0.6667, 0.5625, 0.6667, 0.625, 0.5833, 0.625, 0.5833, 0.5625, 0.6667, 0.0625, 0.6667, 0.125, 0.5833, 0.125, 0.5833, 0.0625, 0.6667, 0.5, 0.6667, 0.5625, 0.5833, 0.5625, 0.5833, 0.5, 0.6667, 0.9375, 0.625, 1.0, 0.5833, 0.9375, 0.625, 5.96e-08, 0.6667, 0.0625, 0.5833, 0.0625, 0.6667, 0.4375, 0.6667, 0.5, 0.5833, 0.5, 0.5833, 0.4375, 0.6667, 0.875, 0.6667, 0.9375, 0.5833, 0.9375, 0.5833, 0.875, 0.5833, 0.125, 0.5833, 0.1875, 0.5, 0.1875, 0.5, 0.125, 0.5833, 0.5625, 0.5833, 0.625, 0.5, 0.625, 0.5, 0.5625, 0.5833, 0.0625, 0.5833, 0.125, 0.5, 0.125, 0.5, 0.0625, 0.5833, 0.5, 0.5833, 0.5625, 0.5, 0.5625, 0.5, 0.5, 0.5833, 0.9375, 0.5417, 1.0, 0.5, 0.9375, 0.5417, 5.96e-08, 0.5833, 0.0625, 0.5, 0.0625, 0.5833, 0.4375, 0.5833, 0.5, 0.5, 0.5, 0.5, 0.4375, 0.5833, 0.875, 0.5833, 0.9375, 0.5, 0.9375, 0.5, 0.875, 0.5833, 0.375, 0.5833, 0.4375, 0.5, 0.4375, 0.5, 0.375, 0.5833, 0.8125, 0.5833, 0.875, 0.5, 0.875, 0.5, 0.8125, 0.5833, 0.3125, 0.5833, 0.375, 0.5, 0.375, 0.5, 0.3125, 0.5833, 0.75, 0.5833, 0.8125, 0.5, 0.8125, 0.5, 0.75, 0.5833, 0.25, 0.5833, 0.3125, 0.5, 0.3125, 0.5, 0.25, 0.5833, 0.6875, 0.5833, 0.75, 0.5, 0.75, 0.5, 0.6875, 0.5833, 0.1875, 0.5833, 0.25, 0.5, 0.25, 0.5, 0.1875, 0.5833, 0.625, 0.5833, 0.6875, 0.5, 0.6875, 0.5, 0.625, 0.5, 0.8125, 0.5, 0.875, 0.4167, 0.875, 0.4167, 0.8125, 0.5, 0.3125, 0.5, 0.375, 0.4167, 0.375, 0.4167, 0.3125, 0.5, 0.75, 0.5, 0.8125, 0.4167, 0.8125, 0.4167, 0.75, 0.5, 0.25, 0.5, 0.3125, 0.4167, 0.3125, 0.4167, 0.25, 0.5, 0.6875, 0.5, 0.75, 0.4167, 0.75, 0.4167, 0.6875, 0.5, 0.1875, 0.5, 0.25, 0.4167, 0.25, 0.4167, 0.1875, 0.5, 0.625, 0.5, 0.6875, 0.4167, 0.6875, 0.4167, 0.625, 0.5, 0.125, 0.5, 0.1875, 0.4167, 0.1875, 0.4167, 0.125, 0.5, 0.5625, 0.5, 0.625, 0.4167, 0.625, 0.4167, 0.5625, 0.5, 0.0625, 0.5, 0.125, 0.4167, 0.125, 0.4167, 0.0625, 0.5, 0.5, 0.5, 0.5625, 0.4167, 0.5625, 0.4167, 0.5, 0.5, 0.9375, 0.4583, 1.0, 0.4167, 0.9375, 0.4583, 5.96e-08, 0.5, 0.0625, 0.4167, 0.0625, 0.5, 0.4375, 0.5, 0.5, 0.4167, 0.5, 0.4167, 0.4375, 0.5, 0.875, 0.5, 0.9375, 0.4167, 0.9375, 0.4167, 0.875, 0.5, 0.375, 0.5, 0.4375, 0.4167, 0.4375, 0.4167, 0.375, 0.4167, 0.5625, 0.4167, 0.625, 0.3333, 0.625, 0.3333, 0.5625, 0.4167, 0.0625, 0.4167, 0.125, 0.3333, 0.125, 0.3333, 0.0625, 0.4167, 0.5, 0.4167, 0.5625, 0.3333, 0.5625, 0.3333, 0.5, 0.4167, 0.9375, 0.375, 1.0, 0.3333, 0.9375, 0.375, 5.96e-08, 0.4167, 0.0625, 0.3333, 0.0625, 0.4167, 0.4375, 0.4167, 0.5, 0.3333, 0.5, 0.3333, 0.4375, 0.4167, 0.875, 0.4167, 0.9375, 0.3333, 0.9375, 0.3333, 0.875, 0.4167, 0.375, 0.4167, 0.4375, 0.3333, 0.4375, 0.3333, 0.375, 0.4167, 0.8125, 0.4167, 0.875, 0.3333, 0.875, 0.3333, 0.8125, 0.4167, 0.3125, 0.4167, 0.375, 0.3333, 0.375, 0.3333, 0.3125, 0.4167, 0.75, 0.4167, 0.8125, 0.3333, 0.8125, 0.3333, 0.75, 0.4167, 0.25, 0.4167, 0.3125, 0.3333, 0.3125, 0.3333, 0.25, 0.4167, 0.6875, 0.4167, 0.75, 0.3333, 0.75, 0.3333, 0.6875, 0.4167, 0.1875, 0.4167, 0.25, 0.3333, 0.25, 0.3333, 0.1875, 0.4167, 0.625, 0.4167, 0.6875, 0.3333, 0.6875, 0.3333, 0.625, 0.4167, 0.125, 0.4167, 0.1875, 0.3333, 0.1875, 0.3333, 0.125, 0.3333, 0.3125, 0.3333, 0.375, 0.25, 0.375, 0.25, 0.3125, 0.3333, 0.75, 0.3333, 0.8125, 0.25, 0.8125, 0.25, 0.75, 0.3333, 0.25, 0.3333, 0.3125, 0.25, 0.3125, 0.25, 0.25, 0.3333, 0.6875, 0.3333, 0.75, 0.25, 0.75, 0.25, 0.6875, 0.3333, 0.1875, 0.3333, 0.25, 0.25, 0.25, 0.25, 0.1875, 0.3333, 0.625, 0.3333, 0.6875, 0.25, 0.6875, 0.25, 0.625, 0.3333, 0.125, 0.3333, 0.1875, 0.25, 0.1875, 0.25, 0.125, 0.3333, 0.5625, 0.3333, 0.625, 0.25, 0.625, 0.25, 0.5625, 0.3333, 0.0625, 0.3333, 0.125, 0.25, 0.125, 0.25, 0.0625, 0.3333, 0.5, 0.3333, 0.5625, 0.25, 0.5625, 0.25, 0.5, 0.3333, 0.9375, 0.2917, 1.0, 0.25, 0.9375, 0.2917, 5.96e-08, 0.3333, 0.0625, 0.25, 0.0625, 0.3333, 0.4375, 0.3333, 0.5, 0.25, 0.5, 0.25, 0.4375, 0.3333, 0.875, 0.3333, 0.9375, 0.25, 0.9375, 0.25, 0.875, 0.3333, 0.375, 0.3333, 0.4375, 0.25, 0.4375, 0.25, 0.375, 0.3333, 0.8125, 0.3333, 0.875, 0.25, 0.875, 0.25, 0.8125, 0.25, 0.0625, 0.25, 0.125, 0.1667, 0.125, 0.1667, 0.0625, 0.25, 0.5, 0.25, 0.5625, 0.1667, 0.5625, 0.1667, 0.5, 0.25, 0.9375, 0.2083, 1.0, 0.1667, 0.9375, 0.2083, 5.96e-08, 0.25, 0.0625, 0.1667, 0.0625, 0.25, 0.4375, 0.25, 0.5, 0.1667, 0.5, 0.1667, 0.4375, 0.25, 0.875, 0.25, 0.9375, 0.1667, 0.9375, 0.1667, 0.875, 0.25, 0.375, 0.25, 0.4375, 0.1667, 0.4375, 0.1667, 0.375, 0.25, 0.8125, 0.25, 0.875, 0.1667, 0.875, 0.1667, 0.8125, 0.25, 0.3125, 0.25, 0.375, 0.1667, 0.375, 0.1667, 0.3125, 0.25, 0.75, 0.25, 0.8125, 0.1667, 0.8125, 0.1667, 0.75, 0.25, 0.25, 0.25, 0.3125, 0.1667, 0.3125, 0.1667, 0.25, 0.25, 0.6875, 0.25, 0.75, 0.1667, 0.75, 0.1667, 0.6875, 0.25, 0.1875, 0.25, 0.25, 0.1667, 0.25, 0.1667, 0.1875, 0.25, 0.625, 0.25, 0.6875, 0.1667, 0.6875, 0.1667, 0.625, 0.25, 0.125, 0.25, 0.1875, 0.1667, 0.1875, 0.1667, 0.125, 0.25, 0.5625, 0.25, 0.625, 0.1667, 0.625, 0.1667, 0.5625, 0.1667, 0.75, 0.1667, 0.8125, 0.08333, 0.8125, 0.08333, 0.75, 0.1667, 0.25, 0.1667, 0.3125, 0.08333, 0.3125, 0.08333, 0.25, 0.1667, 0.6875, 0.1667, 0.75, 0.08333, 0.75, 0.08333, 0.6875, 0.1667, 0.1875, 0.1667, 0.25, 0.08333, 0.25, 0.08333, 0.1875, 0.1667, 0.625, 0.1667, 0.6875, 0.08333, 0.6875, 0.08333, 0.625, 0.1667, 0.125, 0.1667, 0.1875, 0.08333, 0.1875, 0.08333, 0.125, 0.1667, 0.5625, 0.1667, 0.625, 0.08333, 0.625, 0.08333, 0.5625, 0.1667, 0.0625, 0.1667, 0.125, 0.08333, 0.125, 0.08333, 0.0625, 0.1667, 0.5, 0.1667, 0.5625, 0.08333, 0.5625, 0.08333, 0.5, 0.1667, 0.9375, 0.125, 1.0, 0.08333, 0.9375, 0.125, 5.96e-08, 0.1667, 0.0625, 0.08333, 0.0625, 0.1667, 0.4375, 0.1667, 0.5, 0.08333, 0.5, 0.08333, 0.4375, 0.1667, 0.875, 0.1667, 0.9375, 0.08333, 0.9375, 0.08333, 0.875, 0.1667, 0.375, 0.1667, 0.4375, 0.08333, 0.4375, 0.08333, 0.375, 0.1667, 0.8125, 0.1667, 0.875, 0.08333, 0.875, 0.08333, 0.8125, 0.1667, 0.3125, 0.1667, 0.375, 0.08333, 0.375, 0.08333, 0.3125, 0.08333, 0.5, 0.08333, 0.5625, 0.0, 0.5625, 0.0, 0.5, 0.08333, 0.9375, 0.04167, 1.0, 0.0, 0.9375, 0.04167, 5.96e-08, 0.08333, 0.0625, 0.0, 0.0625, 0.08333, 0.4375, 0.08333, 0.5, 0.0, 0.5, 0.0, 0.4375, 0.08333, 0.875, 0.08333, 0.9375, 0.0, 0.9375, 2.98e-08, 0.875, 0.08333, 0.375, 0.08333, 0.4375, 0.0, 0.4375, 2.98e-08, 0.375, 0.08333, 0.8125, 0.08333, 0.875, 2.98e-08, 0.875, 0.0, 0.8125, 0.08333, 0.3125, 0.08333, 0.375, 2.98e-08, 0.375, 0.0, 0.3125, 0.08333, 0.75, 0.08333, 0.8125, 0.0, 0.8125, 0.0, 0.75, 0.08333, 0.25, 0.08333, 0.3125, 0.0, 0.3125, 0.0, 0.25, 0.08333, 0.6875, 0.08333, 0.75, 0.0, 0.75, 0.0, 0.6875, 0.08333, 0.1875, 0.08333, 0.25, 0.0, 0.25, 0.0, 0.1875, 0.08333, 0.625, 0.08333, 0.6875, 0.0, 0.6875, 2.98e-08, 0.625, 0.08333, 0.125, 0.08333, 0.1875, 0.0, 0.1875, 2.98e-08, 0.125, 0.08333, 0.5625, 0.08333, 0.625, 2.98e-08, 0.625, 0.0, 0.5625, 0.08333, 0.0625, 0.08333, 0.125, 2.98e-08, 0.125, 0.0, 0.0625, 1.0, 0.25, 1.0, 0.3125, 0.9167, 0.3125, 0.9167, 0.25, 1.0, 0.6875, 1.0, 0.75, 0.9167, 0.75, 0.9167, 0.6875, 1.0, 0.1875, 1.0, 0.25, 0.9167, 0.25, 0.9167, 0.1875, 1.0, 0.625, 1.0, 0.6875, 0.9167, 0.6875, 0.9167, 0.625, 1.0, 0.125, 1.0, 0.1875, 0.9167, 0.1875, 0.9167, 0.125, 1.0, 0.5625, 1.0, 0.625, 0.9167, 0.625, 0.9167, 0.5625, 1.0, 0.0625, 1.0, 0.125, 0.9167, 0.125, 0.9167, 0.0625, 1.0, 0.5, 1.0, 0.5625, 0.9167, 0.5625, 0.9167, 0.5, 1.0, 0.9375, 0.9583, 1.0, 0.9167, 0.9375, 0.9583, 5.96e-08, 1.0, 0.0625, 0.9167, 0.0625, 1.0, 0.4375, 1.0, 0.5, 0.9167, 0.5, 0.9167, 0.4375, 1.0, 0.875, 1.0, 0.9375, 0.9167, 0.9375, 0.9167, 0.875, 1.0, 0.375, 1.0, 0.4375, 0.9167, 0.4375, 0.9167, 0.375, 1.0, 0.8125, 1.0, 0.875, 0.9167, 0.875, 0.9167, 0.8125, 1.0, 0.3125, 1.0, 0.375, 0.9167, 0.375, 0.9167, 0.3125, 1.0, 0.75, 1.0, 0.8125, 0.9167, 0.8125, 0.9167, 0.75, 0.875, 5.96e-08, 0.9167, 0.0625, 0.8333, 0.0625, 0.9167, 0.4375, 0.9167, 0.5, 0.8333, 0.5, 0.8333, 0.4375, 0.9167, 0.875, 0.9167, 0.9375, 0.8333, 0.9375, 0.8333, 0.875, 0.9167, 0.375, 0.9167, 0.4375, 0.8333, 0.4375, 0.8333, 0.375, 0.9167, 0.8125, 0.9167, 0.875, 0.8333, 0.875, 0.8333, 0.8125, 0.9167, 0.3125, 0.9167, 0.375, 0.8333, 0.375, 0.8333, 0.3125, 0.9167, 0.75, 0.9167, 0.8125, 0.8333, 0.8125, 0.8333, 0.75, 0.9167, 0.25, 0.9167, 0.3125, 0.8333, 0.3125, 0.8333, 0.25, 0.9167, 0.6875, 0.9167, 0.75, 0.8333, 0.75, 0.8333, 0.6875, 0.9167, 0.1875, 0.9167, 0.25, 0.8333, 0.25, 0.8333, 0.1875, 0.9167, 0.625, 0.9167, 0.6875, 0.8333, 0.6875, 0.8333, 0.625, 0.9167, 0.125, 0.9167, 0.1875, 0.8333, 0.1875, 0.8333, 0.125, 0.9167, 0.5625, 0.9167, 0.625, 0.8333, 0.625, 0.8333, 0.5625, 0.9167, 0.0625, 0.9167, 0.125, 0.8333, 0.125, 0.8333, 0.0625, 0.9167, 0.5, 0.9167, 0.5625, 0.8333, 0.5625, 0.8333, 0.5, 0.9167, 0.9375, 0.875, 1.0, 0.8333, 0.9375, 0.8333, 0.1875, 0.8333, 0.25, 0.75, 0.25, 0.75, 0.1875, 0.8333, 0.625, 0.8333, 0.6875, 0.75, 0.6875, 0.75, 0.625, 0.8333, 0.125, 0.8333, 0.1875, 0.75, 0.1875, 0.75, 0.125, 0.8333, 0.5625, 0.8333, 0.625, 0.75, 0.625, 0.75, 0.5625, 0.8333, 0.0625, 0.8333, 0.125, 0.75, 0.125, 0.75, 0.0625, 0.8333, 0.5, 0.8333, 0.5625, 0.75, 0.5625, 0.75, 0.5, 0.8333, 0.9375, 0.7917, 1.0, 0.75, 0.9375, 0.7917, 5.96e-08, 0.8333, 0.0625, 0.75, 0.0625, 0.8333, 0.4375, 0.8333, 0.5, 0.75, 0.5, 0.75, 0.4375, 0.8333, 0.875, 0.8333, 0.9375, 0.75, 0.9375, 0.75, 0.875, 0.8333, 0.375, 0.8333, 0.4375, 0.75, 0.4375, 0.75, 0.375, 0.8333, 0.8125, 0.8333, 0.875, 0.75, 0.875, 0.75, 0.8125, 0.8333, 0.3125, 0.8333, 0.375, 0.75, 0.375, 0.75, 0.3125, 0.8333, 0.75, 0.8333, 0.8125, 0.75, 0.8125, 0.75, 0.75, 0.8333, 0.25, 0.8333, 0.3125, 0.75, 0.3125, 0.75, 0.25, 0.8333, 0.6875, 0.8333, 0.75, 0.75, 0.75, 0.75, 0.6875])
me_sphere.update()

# ---- objects
ob_plane = bpy.data.objects.new('Plane', me_plane_001)
ob_sphere = bpy.data.objects.new('Sphere', me_sphere)
ob_body_y = bpy.data.objects.new('body_y', None)
ob_body_x = bpy.data.objects.new('body_x', None)
ob_head_y = bpy.data.objects.new('head_y', None)
ob_head_x = bpy.data.objects.new('head_x', None)

# ---- transforms, parenting, visibility, modifiers, constraints
ob_plane.location = (0.0, 0.0, 0.0)
_m = ob_plane.modifiers.new('Mirror', 'MIRROR')
_m.use_clip = True
_m = ob_plane.modifiers.new('Subdivision', 'SUBSURF')
_m.levels = 2
ob_sphere.location = (0.0, 0.0, 0.0)
_m = ob_sphere.modifiers.new('Subdivision', 'SUBSURF')
_m.levels = 2
_m = ob_sphere.modifiers.new('Mirror', 'MIRROR')
ob_body_y.location = (0.2579, 1.087, 0.0)
ob_body_y.rotation_euler = (1.571, 0.0, 0.0)
ob_body_y.scale = (0.3395, 0.3395, 0.3395)
ob_body_y.empty_display_type = 'IMAGE'
ob_body_y.empty_display_size = 5.0
ob_body_y.use_empty_image_alpha = True
ob_body_y.color = (1.0, 1.0, 1.0, 0.5)
ob_body_y.hide_select = True
ob_body_x.location = (-0.9944, -0.4155, 1.014e-17)
ob_body_x.rotation_euler = (1.571, -0.0, 1.571)
ob_body_x.scale = (0.3395, 0.3395, 0.3395)
ob_body_x.empty_display_type = 'IMAGE'
ob_body_x.empty_display_size = 5.0
ob_body_x.use_empty_image_alpha = True
ob_body_x.color = (1.0, 1.0, 1.0, 0.5)
ob_head_y.location = (-0.1428, 1.064, 0.6898)
ob_head_y.rotation_euler = (1.571, 0.0, 0.0)
ob_head_y.scale = (0.1752, 0.1752, 0.1752)
ob_head_y.empty_display_type = 'IMAGE'
ob_head_y.empty_display_size = 5.0
ob_head_y.use_empty_image_alpha = True
ob_head_y.color = (1.0, 1.0, 1.0, 0.5)
ob_head_y.hide_select = True
ob_head_x.location = (-0.9553, 0.09507, 0.6898)
ob_head_x.rotation_euler = (1.571, -0.0, 1.571)
ob_head_x.scale = (0.1752, 0.1752, 0.1752)
ob_head_x.empty_display_type = 'IMAGE'
ob_head_x.empty_display_size = 5.0
ob_head_x.use_empty_image_alpha = True
ob_head_x.color = (1.0, 1.0, 1.0, 0.5)

# ---- collection membership
col_head.objects.link(ob_plane)
col_head.objects.link(ob_sphere)
col_ref.objects.link(ob_body_y)
col_ref.objects.link(ob_body_x)
col_ref.objects.link(ob_head_y)
col_ref.objects.link(ob_head_x)

# ---- scene / render settings (as saved in the file)
scene.frame_start = 1; scene.frame_end = 250; scene.frame_set(118)
scene.render.engine = 'BLENDER_EEVEE_NEXT'
bpy.context.view_layer.update()

# ---- added for rendering (the .blend has no active camera and no usable light): camera, sun
cam_auto = bpy.data.cameras.new('AutoCamera')
cam_auto.lens = 50.0
cam_auto.sensor_width = 36.0
cam_auto.clip_end = 1000.0
ob_auto_camera = bpy.data.objects.new('AutoCamera', cam_auto)
scene.collection.objects.link(ob_auto_camera)
ob_auto_camera.location = (0.311, -0.378012, 0.957284)
ob_auto_camera.rotation_euler = (1.09748, -7.21219e-08, 0.694738)
scene.camera = ob_auto_camera
light_auto_sun = bpy.data.lights.new('AutoSun', 'SUN')
light_auto_sun.energy = 3.0
light_auto_sun.angle = 0.0523599
ob_auto_sun = bpy.data.objects.new('AutoSun', light_auto_sun)
scene.collection.objects.link(ob_auto_sun)
ob_auto_sun.rotation_euler = (0.872665, 0.174533, 0.523599)
bpy.context.view_layer.update()
